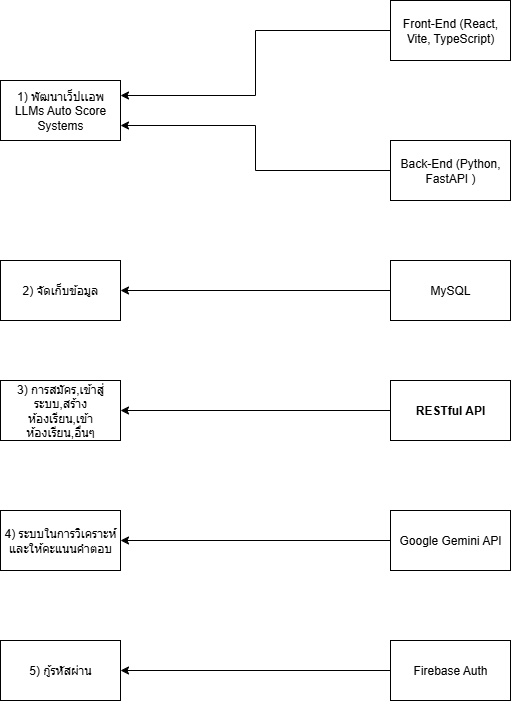

The diagram above was exported from draw.io. Its source (the exported page's mxGraphModel, read from the mxfile embedded in the PNG):
<mxGraphModel dx="1426" dy="875" grid="1" gridSize="10" guides="1" tooltips="1" connect="1" arrows="1" fold="1" page="1" pageScale="1" pageWidth="850" pageHeight="1100" math="0" shadow="0">
  <root>
    <mxCell id="0" />
    <mxCell id="1" parent="0" />
    <mxCell id="ecsyFJjiyA6E9zji-NuV-1" value="1) พัฒนาเว็ปเเอพ LLMs Auto Score Systems" style="rounded=0;whiteSpace=wrap;html=1;" vertex="1" parent="1">
      <mxGeometry x="170" y="140" width="120" height="60" as="geometry" />
    </mxCell>
    <mxCell id="ecsyFJjiyA6E9zji-NuV-12" style="edgeStyle=orthogonalEdgeStyle;rounded=0;orthogonalLoop=1;jettySize=auto;html=1;entryX=1;entryY=0.25;entryDx=0;entryDy=0;" edge="1" parent="1" source="ecsyFJjiyA6E9zji-NuV-2" target="ecsyFJjiyA6E9zji-NuV-1">
      <mxGeometry relative="1" as="geometry" />
    </mxCell>
    <mxCell id="ecsyFJjiyA6E9zji-NuV-2" value="Front-End (&lt;span data-path-to-node=&quot;8,1,1,0&quot;&gt;React, Vite, TypeScript)&lt;/span&gt;" style="rounded=0;whiteSpace=wrap;html=1;" vertex="1" parent="1">
      <mxGeometry x="560" y="60" width="120" height="60" as="geometry" />
    </mxCell>
    <mxCell id="ecsyFJjiyA6E9zji-NuV-13" style="edgeStyle=orthogonalEdgeStyle;rounded=0;orthogonalLoop=1;jettySize=auto;html=1;entryX=1;entryY=0.75;entryDx=0;entryDy=0;" edge="1" parent="1" source="ecsyFJjiyA6E9zji-NuV-3" target="ecsyFJjiyA6E9zji-NuV-1">
      <mxGeometry relative="1" as="geometry" />
    </mxCell>
    <mxCell id="ecsyFJjiyA6E9zji-NuV-3" value="Back-End (&lt;span data-path-to-node=&quot;8,2,0,0&quot;&gt;&lt;b data-index-in-node=&quot;0&quot; data-path-to-node=&quot;8,2,0,0&quot;&gt;&lt;/b&gt;&lt;/span&gt;&lt;span data-path-to-node=&quot;8,2,1,0&quot;&gt;Python, FastAPI )&lt;/span&gt;" style="rounded=0;whiteSpace=wrap;html=1;" vertex="1" parent="1">
      <mxGeometry x="560" y="200" width="120" height="60" as="geometry" />
    </mxCell>
    <mxCell id="ecsyFJjiyA6E9zji-NuV-14" value="2) จัดเก็บข้อมูล" style="rounded=0;whiteSpace=wrap;html=1;" vertex="1" parent="1">
      <mxGeometry x="170" y="320" width="120" height="60" as="geometry" />
    </mxCell>
    <mxCell id="ecsyFJjiyA6E9zji-NuV-16" style="edgeStyle=orthogonalEdgeStyle;rounded=0;orthogonalLoop=1;jettySize=auto;html=1;entryX=1;entryY=0.5;entryDx=0;entryDy=0;" edge="1" parent="1" source="ecsyFJjiyA6E9zji-NuV-15" target="ecsyFJjiyA6E9zji-NuV-14">
      <mxGeometry relative="1" as="geometry" />
    </mxCell>
    <mxCell id="ecsyFJjiyA6E9zji-NuV-15" value="MySQL" style="rounded=0;whiteSpace=wrap;html=1;" vertex="1" parent="1">
      <mxGeometry x="560" y="320" width="120" height="60" as="geometry" />
    </mxCell>
    <mxCell id="ecsyFJjiyA6E9zji-NuV-19" style="edgeStyle=orthogonalEdgeStyle;rounded=0;orthogonalLoop=1;jettySize=auto;html=1;entryX=1;entryY=0.5;entryDx=0;entryDy=0;" edge="1" parent="1" source="ecsyFJjiyA6E9zji-NuV-17" target="ecsyFJjiyA6E9zji-NuV-18">
      <mxGeometry relative="1" as="geometry" />
    </mxCell>
    <mxCell id="ecsyFJjiyA6E9zji-NuV-17" value="&lt;b data-index-in-node=&quot;216&quot; data-path-to-node=&quot;8&quot;&gt;RESTful API&lt;/b&gt;" style="rounded=0;whiteSpace=wrap;html=1;" vertex="1" parent="1">
      <mxGeometry x="560" y="440" width="120" height="60" as="geometry" />
    </mxCell>
    <mxCell id="ecsyFJjiyA6E9zji-NuV-18" value="3) การสมัคร,เข้าสู่ระบบ,สร้างห้องเรียน,เข้าห้องเรียน,อื่นๆ" style="rounded=0;whiteSpace=wrap;html=1;" vertex="1" parent="1">
      <mxGeometry x="170" y="440" width="120" height="60" as="geometry" />
    </mxCell>
    <mxCell id="ecsyFJjiyA6E9zji-NuV-20" value="4)&amp;nbsp;ระบบในการวิเคราะห์และให้คะแนนคำตอบ" style="rounded=0;whiteSpace=wrap;html=1;" vertex="1" parent="1">
      <mxGeometry x="170" y="570" width="120" height="60" as="geometry" />
    </mxCell>
    <mxCell id="ecsyFJjiyA6E9zji-NuV-22" style="edgeStyle=orthogonalEdgeStyle;rounded=0;orthogonalLoop=1;jettySize=auto;html=1;entryX=1;entryY=0.5;entryDx=0;entryDy=0;" edge="1" parent="1" source="ecsyFJjiyA6E9zji-NuV-21" target="ecsyFJjiyA6E9zji-NuV-20">
      <mxGeometry relative="1" as="geometry" />
    </mxCell>
    <mxCell id="ecsyFJjiyA6E9zji-NuV-21" value="Google Gemini API" style="rounded=0;whiteSpace=wrap;html=1;" vertex="1" parent="1">
      <mxGeometry x="560" y="570" width="120" height="60" as="geometry" />
    </mxCell>
    <mxCell id="ecsyFJjiyA6E9zji-NuV-23" value="5) กู้รหัสผ่าน" style="rounded=0;whiteSpace=wrap;html=1;" vertex="1" parent="1">
      <mxGeometry x="170" y="700" width="120" height="60" as="geometry" />
    </mxCell>
    <mxCell id="ecsyFJjiyA6E9zji-NuV-25" style="edgeStyle=orthogonalEdgeStyle;rounded=0;orthogonalLoop=1;jettySize=auto;html=1;entryX=1;entryY=0.5;entryDx=0;entryDy=0;" edge="1" parent="1" source="ecsyFJjiyA6E9zji-NuV-24" target="ecsyFJjiyA6E9zji-NuV-23">
      <mxGeometry relative="1" as="geometry" />
    </mxCell>
    <mxCell id="ecsyFJjiyA6E9zji-NuV-24" value="Firebase Auth" style="rounded=0;whiteSpace=wrap;html=1;" vertex="1" parent="1">
      <mxGeometry x="560" y="700" width="120" height="60" as="geometry" />
    </mxCell>
  </root>
</mxGraphModel>